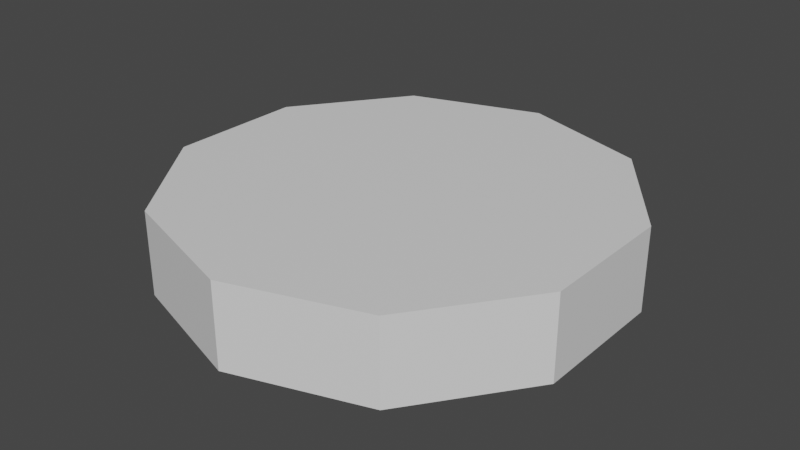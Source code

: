 # Source: monedaFile.blend  (saved by Blender 4.0.36; exported with 4.5.12 LTS)
import bpy
from mathutils import Matrix  # noqa: F401  (used for matrix-valued properties, if any)

bpy.ops.wm.read_factory_settings(use_empty=True)
scene = bpy.context.scene
scene.name = 'Scene'

# ---- collections
col_collection = bpy.data.collections.new('Collection'); scene.collection.children.link(col_collection)

# ---- materials (node trees are filled in below, after node groups)
mat_mat_moneda = bpy.data.materials.new('MAT_moneda')

# ---- material node trees
mat_mat_moneda.use_nodes = True; mat_mat_moneda.node_tree.nodes.clear()
_N = mat_mat_moneda.node_tree.nodes; _L = mat_mat_moneda.node_tree.links
n0 = _N.new('ShaderNodeBsdfPrincipled'); n0.name = 'Principled BSDF'; n0.location = (10, 300)
n0.distribution = 'GGX'
n0.subsurface_method = 'RANDOM_WALK_SKIN'
n0.inputs[3].default_value = 1.45
n0.inputs[27].default_value = (0.0, 0.0, 0.0, 1.0)
n0.inputs[28].default_value = 1.0
n1 = _N.new('ShaderNodeOutputMaterial'); n1.name = 'Material Output'; n1.location = (300, 300)
_L.new(n0.outputs[0], n1.inputs[0])
n1.is_active_output = True

# ---- world
world_world = bpy.data.worlds.new('World'); scene.world = world_world
world_world.use_nodes = True; world_world.node_tree.nodes.clear()
_N = world_world.node_tree.nodes; _L = world_world.node_tree.links
n0 = _N.new('ShaderNodeOutputWorld'); n0.name = 'World Output'; n0.location = (300, 300)
n1 = _N.new('ShaderNodeBackground'); n1.name = 'Background'; n1.location = (10, 300)
n1.inputs[0].default_value = (0.05088, 0.05088, 0.05088, 1.0)
_L.new(n1.outputs[0], n0.inputs[0])
n0.is_active_output = True
world_world.color = (0.05088, 0.05088, 0.05088)
world_world.use_sun_shadow = False
world_world.sun_shadow_jitter_overblur = 0.0

# ---- meshes
me_cylinder = bpy.data.meshes.new('Cylinder')
me_cylinder.from_pydata([(0.0, 0.3343, 0.06201), (0.0, 0.3343, -0.06201), (0.1965, 0.2704, 0.06201), (0.1965, 0.2704, -0.06201), (0.3179, 0.1033, 0.06201), (0.3179, 0.1033, -0.06201), (0.3179, -0.1033, 0.06201), (0.3179, -0.1033, -0.06201), (0.1965, -0.2704, 0.06201), (0.1965, -0.2704, -0.06201), (0.0, -0.3343, 0.06201), (0.0, -0.3343, -0.06201), (-0.1965, -0.2704, 0.06201), (-0.1965, -0.2704, -0.06201), (-0.3179, -0.1033, 0.06201), (-0.3179, -0.1033, -0.06201), (-0.3179, 0.1033, 0.06201), (-0.3179, 0.1033, -0.06201), (-0.1965, 0.2704, 0.06201), (-0.1965, 0.2704, -0.06201)], [], [(0, 2, 3, 1), (2, 4, 5, 3), (4, 6, 7, 5), (6, 8, 9, 7), (8, 10, 11, 9), (10, 12, 13, 11), (12, 14, 15, 13), (14, 16, 17, 15), (3, 5, 7, 9, 11, 13, 15, 17, 19, 1), (16, 18, 19, 17), (18, 0, 1, 19), (0, 18, 16, 14, 12, 10, 8, 6, 4, 2)])
_uv = me_cylinder.uv_layers.new(name='UVMap')
_uv.uv.foreach_set('vector', [1.0, 0.5, 0.9, 0.5, 0.9, 1.0, 1.0, 1.0, 0.9, 0.5, 0.8, 0.5, 0.8, 1.0, 0.9, 1.0, 0.8, 0.5, 0.7, 0.5, 0.7, 1.0, 0.8, 1.0, 0.7, 0.5, 0.6, 0.5, 0.6, 1.0, 0.7, 1.0, 0.6, 0.5, 0.5, 0.5, 0.5, 1.0, 0.6, 1.0, 0.5, 0.5, 0.4, 0.5, 0.4, 1.0, 0.5, 1.0, 0.4, 0.5, 0.3, 0.5, 0.3, 1.0, 0.4, 1.0, 0.3, 0.5, 0.2, 0.5, 0.2, 1.0, 0.3, 1.0, 0.3911, 0.4442, 0.4783, 0.3242, 0.4783, 0.1758, 0.3911, 0.05584, 0.25, 0.01, 0.1089, 0.05584, 0.02175, 0.1758, 0.02175, 0.3242, 0.1089, 0.4442, 0.25, 0.49, 0.2, 0.5, 0.1, 0.5, 0.1, 1.0, 0.2, 1.0, 0.1, 0.5, -7.451e-08, 0.5, -7.451e-08, 1.0, 0.1, 1.0, 0.75, 0.49, 0.6089, 0.4442, 0.5217, 0.3242, 0.5217, 0.1758, 0.6089, 0.05584, 0.75, 0.01, 0.8911, 0.05584, 0.9783, 0.1758, 0.9783, 0.3242, 0.8911, 0.4442])
me_cylinder.materials.append(mat_mat_moneda)
me_cylinder.update()

# ---- objects
ob_cylinder = bpy.data.objects.new('Cylinder', me_cylinder)

# ---- transforms, parenting, visibility, modifiers, constraints
ob_cylinder.location = (0.0, 0.0, 0.0)
ob_cylinder.scale = (0.6539, 0.6539, 0.6539)

# ---- collection membership
col_collection.objects.link(ob_cylinder)

# ---- scene / render settings (as saved in the file)
scene.frame_start = 1; scene.frame_end = 250; scene.frame_set(1)
scene.render.engine = 'CYCLES'
scene.render.image_settings.file_format = 'FFMPEG'
scene.render.image_settings.color_mode = 'RGB'
scene.render.use_single_layer = True
scene.cycles.sampling_pattern = 'TABULATED_SOBOL'
scene.cycles.use_light_tree = False
scene.view_settings.look = 'High Contrast'
scene.view_settings.view_transform = 'Filmic'
bpy.context.view_layer.update()

# ---- added for rendering (the .blend has no active camera and no usable light): camera, sun
cam_auto = bpy.data.cameras.new('AutoCamera')
cam_auto.lens = 50.0
cam_auto.sensor_width = 36.0
cam_auto.clip_end = 1000.0
ob_auto_camera = bpy.data.objects.new('AutoCamera', cam_auto)
scene.collection.objects.link(ob_auto_camera)
ob_auto_camera.location = (0.56322, -0.675864, 0.450576)
ob_auto_camera.rotation_euler = (1.09748, -7.21219e-08, 0.694738)
scene.camera = ob_auto_camera
light_auto_sun = bpy.data.lights.new('AutoSun', 'SUN')
light_auto_sun.energy = 3.0
light_auto_sun.angle = 0.0523599
ob_auto_sun = bpy.data.objects.new('AutoSun', light_auto_sun)
scene.collection.objects.link(ob_auto_sun)
ob_auto_sun.rotation_euler = (0.872665, 0.174533, 0.523599)
bpy.context.view_layer.update()
